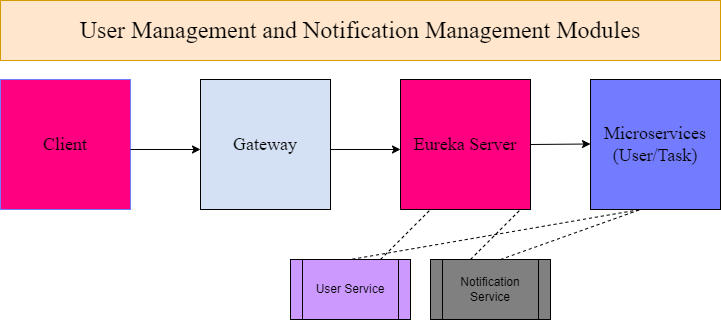

The diagram above was exported from draw.io. Its source (the exported page's mxGraphModel, read from the mxfile embedded in the PNG):
<mxGraphModel dx="1050" dy="522" grid="1" gridSize="10" guides="1" tooltips="1" connect="1" arrows="1" fold="1" page="1" pageScale="1" pageWidth="850" pageHeight="1100" math="0" shadow="0">
  <root>
    <mxCell id="0" />
    <mxCell id="1" parent="0" />
    <mxCell id="_0Off5rFcg8-Pm81n8zk-1" value="&lt;font style=&quot;font-size: 18px;&quot; face=&quot;Garamond&quot;&gt;Client&lt;/font&gt;" style="whiteSpace=wrap;html=1;aspect=fixed;strokeColor=#737CFF;fillColor=#FF0080;" parent="1" vertex="1">
      <mxGeometry x="70" y="100" width="130" height="130" as="geometry" />
    </mxCell>
    <mxCell id="_0Off5rFcg8-Pm81n8zk-2" value="&lt;font style=&quot;font-size: 18px;&quot; face=&quot;Garamond&quot;&gt;Gateway&lt;/font&gt;" style="whiteSpace=wrap;html=1;aspect=fixed;fillColor=#D4E1F5;" parent="1" vertex="1">
      <mxGeometry x="270" y="100" width="130" height="130" as="geometry" />
    </mxCell>
    <mxCell id="_0Off5rFcg8-Pm81n8zk-4" value="&lt;font style=&quot;font-size: 18px;&quot; face=&quot;Garamond&quot;&gt;Eureka Server&lt;/font&gt;" style="whiteSpace=wrap;html=1;aspect=fixed;fillColor=#FF0080;" parent="1" vertex="1">
      <mxGeometry x="470" y="100" width="130" height="130" as="geometry" />
    </mxCell>
    <mxCell id="_0Off5rFcg8-Pm81n8zk-5" value="&lt;font style=&quot;font-size: 18px;&quot; face=&quot;Garamond&quot;&gt;Microservices&lt;/font&gt;&lt;div&gt;&lt;font style=&quot;font-size: 18px;&quot; face=&quot;Garamond&quot;&gt;(User/Task)&lt;/font&gt;&lt;/div&gt;" style="whiteSpace=wrap;html=1;aspect=fixed;fillColor=#737CFF;" parent="1" vertex="1">
      <mxGeometry x="660" y="100" width="130" height="130" as="geometry" />
    </mxCell>
    <mxCell id="_0Off5rFcg8-Pm81n8zk-9" value="User Service" style="shape=process;whiteSpace=wrap;html=1;backgroundOutline=1;fillColor=#CC99FF;" parent="1" vertex="1">
      <mxGeometry x="360" y="280" width="120" height="60" as="geometry" />
    </mxCell>
    <mxCell id="_0Off5rFcg8-Pm81n8zk-10" value="Notification Service" style="shape=process;whiteSpace=wrap;html=1;backgroundOutline=1;fillColor=#808080;" parent="1" vertex="1">
      <mxGeometry x="500" y="280" width="120" height="60" as="geometry" />
    </mxCell>
    <mxCell id="_0Off5rFcg8-Pm81n8zk-14" value="" style="edgeStyle=none;orthogonalLoop=1;jettySize=auto;html=1;rounded=0;" parent="1" edge="1">
      <mxGeometry width="100" relative="1" as="geometry">
        <mxPoint x="200" y="170" as="sourcePoint" />
        <mxPoint x="270" y="170" as="targetPoint" />
        <Array as="points" />
      </mxGeometry>
    </mxCell>
    <mxCell id="_0Off5rFcg8-Pm81n8zk-15" value="" style="edgeStyle=none;orthogonalLoop=1;jettySize=auto;html=1;rounded=0;" parent="1" edge="1">
      <mxGeometry width="100" relative="1" as="geometry">
        <mxPoint x="400" y="170" as="sourcePoint" />
        <mxPoint x="470" y="170" as="targetPoint" />
        <Array as="points" />
      </mxGeometry>
    </mxCell>
    <mxCell id="_0Off5rFcg8-Pm81n8zk-16" value="" style="edgeStyle=none;orthogonalLoop=1;jettySize=auto;html=1;rounded=0;exitX=1;exitY=0.5;exitDx=0;exitDy=0;" parent="1" source="_0Off5rFcg8-Pm81n8zk-4" edge="1">
      <mxGeometry width="100" relative="1" as="geometry">
        <mxPoint x="590" y="164.5" as="sourcePoint" />
        <mxPoint x="660" y="164.5" as="targetPoint" />
        <Array as="points" />
      </mxGeometry>
    </mxCell>
    <mxCell id="_0Off5rFcg8-Pm81n8zk-17" value="" style="endArrow=none;dashed=1;html=1;rounded=0;" parent="1" edge="1">
      <mxGeometry width="50" height="50" relative="1" as="geometry">
        <mxPoint x="450" y="280" as="sourcePoint" />
        <mxPoint x="500" y="230" as="targetPoint" />
      </mxGeometry>
    </mxCell>
    <mxCell id="_0Off5rFcg8-Pm81n8zk-18" value="" style="endArrow=none;dashed=1;html=1;rounded=0;" parent="1" edge="1">
      <mxGeometry width="50" height="50" relative="1" as="geometry">
        <mxPoint x="540" y="280" as="sourcePoint" />
        <mxPoint x="590" y="230" as="targetPoint" />
      </mxGeometry>
    </mxCell>
    <mxCell id="1ACkN2CQpJQpMubeEoXy-1" value="&lt;font style=&quot;font-size: 24px;&quot; face=&quot;Times New Roman&quot;&gt;User Management and Notification Management Modules&lt;/font&gt;" style="rounded=0;whiteSpace=wrap;html=1;fillColor=#ffe6cc;strokeColor=#d79b00;" vertex="1" parent="1">
      <mxGeometry x="70" y="21" width="720" height="60" as="geometry" />
    </mxCell>
    <mxCell id="1ACkN2CQpJQpMubeEoXy-2" value="" style="endArrow=none;dashed=1;html=1;rounded=0;entryX=0.5;entryY=0;entryDx=0;entryDy=0;" edge="1" parent="1" target="_0Off5rFcg8-Pm81n8zk-9">
      <mxGeometry width="50" height="50" relative="1" as="geometry">
        <mxPoint x="570" y="280" as="sourcePoint" />
        <mxPoint x="600" y="240" as="targetPoint" />
        <Array as="points">
          <mxPoint x="710" y="230" />
        </Array>
      </mxGeometry>
    </mxCell>
  </root>
</mxGraphModel>